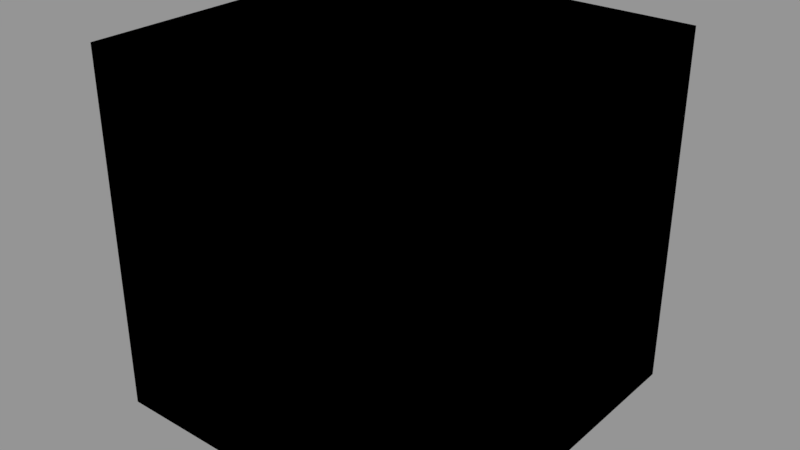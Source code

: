 # Source: cube.blend  (saved by Blender 2.79.0; exported with 4.5.12 LTS)
import bpy
from mathutils import Matrix  # noqa: F401  (used for matrix-valued properties, if any)

bpy.ops.wm.read_factory_settings(use_empty=True)
scene = bpy.context.scene
scene.name = 'Scene'

# ---- collections
col_collection_1 = bpy.data.collections.new('Collection 1'); scene.collection.children.link(col_collection_1)

# ---- images (referenced by path relative to the original .blend; pixels are not part of the script)
import os
ASSET_DIR = os.environ.get("B2B_ASSET_DIR", "")  # directory of the original .blend (textures are referenced by path, not embedded)
HERE = os.path.dirname(os.path.abspath(__file__))  # packed textures are extracted next to this script under _unpacked/

def load_image(name, relpath, width, height, colorspace="sRGB"):
    """Load a texture the original file referenced (path relative to the .blend, or extracted next to this script)."""
    p = next((c for c in (os.path.join(HERE, relpath), os.path.join(ASSET_DIR, relpath)) if relpath and os.path.exists(c)), "")
    if p:
        img = bpy.data.images.load(p, check_existing=True)
        img.name = name
    else:  # same state as the original file: an image datablock whose file is absent (Cycles renders it pink)
        img = bpy.data.images.new(name, width, height)
        img.source = "FILE"
        img.filepath = "//" + (relpath or name)
    img.colorspace_settings.name = colorspace
    return img
img_cubemap1_png = load_image('cubemap1.png', 'cubemap1.png', 1024, 1024, 'sRGB')

# ---- materials (node trees are filled in below, after node groups)
mat_material_001 = bpy.data.materials.new('Material.001')
mat_material_001.alpha_threshold = 0.0
mat_material_001.roughness = 0.5

# ---- node groups
ng_gltf_metallic_roughness = bpy.data.node_groups.new('glTF Metallic Roughness', 'ShaderNodeTree')
_N = ng_gltf_metallic_roughness.nodes; _L = ng_gltf_metallic_roughness.links

# ---- material node trees
mat_material_001.use_nodes = True; mat_material_001.node_tree.nodes.clear()
_N = mat_material_001.node_tree.nodes; _L = mat_material_001.node_tree.links
n0 = _N.new('ShaderNodeOutputMaterial'); n0.name = 'Material Output'; n0.location = (300, 300)
n1 = _N.new('ShaderNodeTexImage'); n1.name = 'Image Texture'; n1.location = (-55, 422)
n1.width = 140
n1.image = img_cubemap1_png
n2 = _N.new('ShaderNodeGroup'); n2.name = 'Group'; n2.location = (119, 478)
n2.node_tree = ng_gltf_metallic_roughness
n2.inputs[1].default_value = (1.0, 1.0, 1.0, 1.0)
n2.inputs[2].default_value = (1.0, 1.0, 1.0, 1.0)
n2.inputs[3].default_value = 1.0
n2.inputs[4].default_value = 1.0
n2.inputs[5].default_value = (0.5, 0.5, 1.0, 1.0)
n2.inputs[6].default_value = 1.0
n2.inputs[7].default_value = (1.0, 1.0, 1.0, 1.0)
n2.inputs[8].default_value = 1.0
n2.inputs[9].default_value = (1.0, 1.0, 1.0, 1.0)
n2.inputs[10].default_value = (0.0, 0.0, 0.0, 1.0)
n2.inputs[11].default_value = 1.0
n2.inputs[12].default_value = 0.5
n2.inputs[13].default_value = 0.0
n2.inputs[14].default_value = 0.0
n2.inputs[15].default_value = 0.0
n2.inputs[16].default_value = (0.0, 0.0, 0.0, 1.0)
_L.new(n2.outputs[0], n0.inputs[0])
_L.new(n1.outputs[0], n2.inputs[0])
n0.is_active_output = True

# ---- meshes
me_cube_001 = bpy.data.meshes.new('Cube.001')
me_cube_001.from_pydata([(-1.0, -1.0, -1.0), (-1.0, -1.0, 1.0), (-1.0, 1.0, -1.0), (-1.0, 1.0, 1.0), (1.0, -1.0, -1.0), (1.0, -1.0, 1.0), (1.0, 1.0, -1.0), (1.0, 1.0, 1.0)], [], [(1, 0, 2), (3, 2, 6), (7, 6, 4), (5, 4, 0), (6, 2, 0), (3, 7, 5), (1, 2, 3), (3, 6, 7), (7, 4, 5), (5, 0, 1), (6, 0, 4), (3, 5, 1)])
_uv = me_cube_001.uv_layers.new(name='UVMap')
_uv.uv.foreach_set('vector', [0.0001043, 0.666, 0.0001123, 0.334, 0.2501, 0.334, 0.2501, 0.666, 0.2501, 0.334, 0.5, 0.334, 0.5, 0.666, 0.5, 0.334, 0.75, 0.334, 0.75, 0.6661, 0.75, 0.334, 0.9999, 0.334, 0.5, 0.334, 0.2501, 0.334, 0.2501, 0.001889, 0.2501, 0.666, 0.5, 0.666, 0.5, 0.9981, 0.0001043, 0.666, 0.2501, 0.334, 0.2501, 0.666, 0.2501, 0.666, 0.5, 0.334, 0.5, 0.666, 0.5, 0.666, 0.75, 0.334, 0.75, 0.6661, 0.75, 0.6661, 0.9999, 0.334, 0.9999, 0.6661, 0.5, 0.334, 0.2501, 0.001889, 0.5, 0.0019, 0.2501, 0.666, 0.5, 0.9981, 0.2501, 0.9981])
me_cube_001.materials.append(mat_material_001)
me_cube_001.use_remesh_preserve_volume = False
me_cube_001.use_remesh_preserve_attributes = False
me_cube_001.use_mirror_vertex_groups = False
me_cube_001.update()

# ---- objects
ob_cube = bpy.data.objects.new('Cube', me_cube_001)

# ---- transforms, parenting, visibility, modifiers, constraints
ob_cube.location = (0.0, 0.0, 0.0)
ob_cube.lineart.crease_threshold = 0.0

# ---- collection membership
col_collection_1.objects.link(ob_cube)

# ---- scene / render settings (as saved in the file)
scene.frame_start = 1; scene.frame_end = 250; scene.frame_set(0)
scene.render.engine = 'CYCLES'
scene.render.resolution_percentage = 50
scene.render.dither_intensity = 0.0
scene.cycles.use_denoising = False
scene.cycles.samples = 128
scene.cycles.sampling_pattern = 'TABULATED_SOBOL'
scene.cycles.use_adaptive_sampling = False
scene.cycles.use_light_tree = False
scene.cycles.blur_glossy = 0.0
scene.cycles.sample_clamp_indirect = 0.0
scene.view_settings.view_transform = 'Standard'
bpy.context.view_layer.update()

# ---- added for rendering (the .blend has no active camera and no usable light): camera, sun + grey world if the file has none
cam_auto = bpy.data.cameras.new('AutoCamera')
cam_auto.lens = 50.0
cam_auto.sensor_width = 36.0
cam_auto.clip_end = 1000.0
ob_auto_camera = bpy.data.objects.new('AutoCamera', cam_auto)
scene.collection.objects.link(ob_auto_camera)
ob_auto_camera.location = (3.20507, -3.84609, 2.56406)
ob_auto_camera.rotation_euler = (1.09748, -7.21219e-08, 0.694738)
scene.camera = ob_auto_camera
light_auto_sun = bpy.data.lights.new('AutoSun', 'SUN')
light_auto_sun.energy = 3.0
light_auto_sun.angle = 0.0523599
ob_auto_sun = bpy.data.objects.new('AutoSun', light_auto_sun)
scene.collection.objects.link(ob_auto_sun)
ob_auto_sun.rotation_euler = (0.872665, 0.174533, 0.523599)
if scene.world is None:
    world_auto = bpy.data.worlds.new('AutoWorld')
    world_auto.color = (0.3, 0.3, 0.3)
    scene.world = world_auto
bpy.context.view_layer.update()
